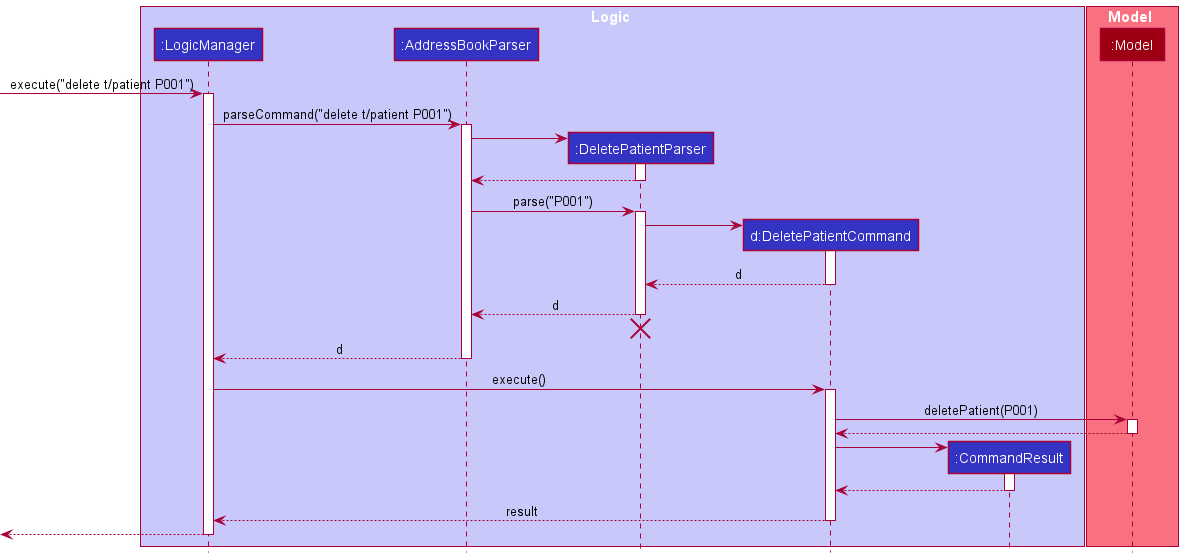

The diagram above was rendered by PlantUML. Its source (embedded in the PNG):
@startuml
!include style.puml

box Logic LOGIC_COLOR_T1
participant ":LogicManager" as LogicManager LOGIC_COLOR
participant ":AddressBookParser" as AddressBookParser LOGIC_COLOR
participant ":DeletePatientParser" as DeletePatientParser LOGIC_COLOR
participant "d:DeletePatientCommand" as DeletePatientCommand LOGIC_COLOR
participant ":CommandResult" as CommandResult LOGIC_COLOR
end box

box Model MODEL_COLOR_T1
participant ":Model" as Model MODEL_COLOR
end box

[-> LogicManager : execute("delete t/patient P001")
activate LogicManager

LogicManager -> AddressBookParser : parseCommand("delete t/patient P001")
activate AddressBookParser

create DeletePatientParser
AddressBookParser -> DeletePatientParser
activate DeletePatientParser

DeletePatientParser --> AddressBookParser
deactivate DeletePatientParser

AddressBookParser -> DeletePatientParser : parse("P001")
activate DeletePatientParser

create DeletePatientCommand
DeletePatientParser -> DeletePatientCommand
activate DeletePatientCommand

DeletePatientCommand --> DeletePatientParser : d
deactivate DeletePatientCommand

DeletePatientParser --> AddressBookParser : d
deactivate DeletePatientParser
'Hidden arrow to position the destroy marker below the end of the activation bar.
DeletePatientParser -[hidden]-> AddressBookParser
destroy DeletePatientParser

AddressBookParser --> LogicManager : d
deactivate AddressBookParser

LogicManager -> DeletePatientCommand : execute()
activate DeletePatientCommand

DeletePatientCommand -> Model : deletePatient(P001)
activate Model

Model --> DeletePatientCommand
deactivate Model

create CommandResult
DeletePatientCommand -> CommandResult
activate CommandResult

CommandResult --> DeletePatientCommand
deactivate CommandResult

DeletePatientCommand --> LogicManager : result
deactivate DeletePatientCommand

[<--LogicManager
deactivate LogicManager
@enduml